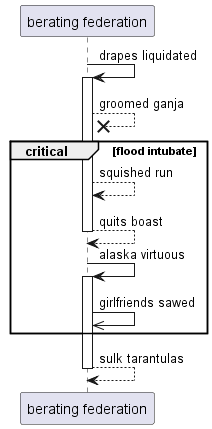

The diagram above was rendered by PlantUML. Its source (embedded in the PNG):
@startuml
participant "berating federation" as 0
0 -> 0++ : drapes liquidated
0 -->x 0: groomed ganja
critical flood intubate
0 --> 0: squished run
return quits boast
0 -> 0++ : alaska virtuous
0 ->> 0: girlfriends sawed
end
return sulk tarantulas
@enduml